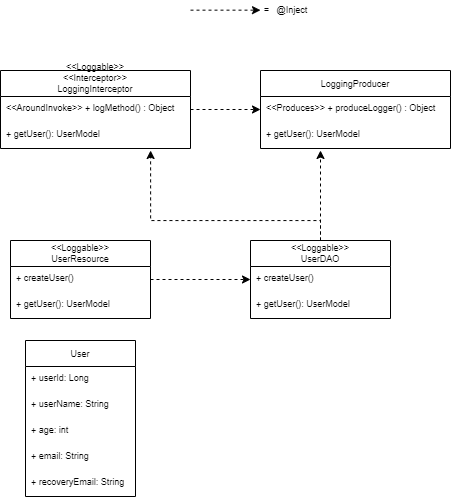

The diagram above was exported from draw.io. Its source (the exported page's mxGraphModel, read from the mxfile embedded in the PNG):
<mxGraphModel dx="920" dy="1651" grid="1" gridSize="10" guides="1" tooltips="1" connect="1" arrows="1" fold="1" page="1" pageScale="1" pageWidth="850" pageHeight="1100" math="0" shadow="0">
  <root>
    <mxCell id="0" />
    <mxCell id="1" parent="0" />
    <mxCell id="abqI4qyntbqTlD8rjLnx-51" value="&lt;&lt;Loggable&gt;&gt;&#10;UserResource" style="swimlane;fontStyle=0;childLayout=stackLayout;horizontal=1;startSize=26;fillColor=none;horizontalStack=0;resizeParent=1;resizeParentMax=0;resizeLast=0;collapsible=1;marginBottom=0;fontSize=9;" vertex="1" parent="1">
      <mxGeometry x="380" y="-40" width="140" height="78" as="geometry" />
    </mxCell>
    <mxCell id="abqI4qyntbqTlD8rjLnx-52" value="+ createUser()" style="text;strokeColor=none;fillColor=none;align=left;verticalAlign=top;spacingLeft=4;spacingRight=4;overflow=hidden;rotatable=0;points=[[0,0.5],[1,0.5]];portConstraint=eastwest;fontSize=9;" vertex="1" parent="abqI4qyntbqTlD8rjLnx-51">
      <mxGeometry y="26" width="140" height="26" as="geometry" />
    </mxCell>
    <mxCell id="abqI4qyntbqTlD8rjLnx-53" value="+ getUser(): UserModel" style="text;strokeColor=none;fillColor=none;align=left;verticalAlign=top;spacingLeft=4;spacingRight=4;overflow=hidden;rotatable=0;points=[[0,0.5],[1,0.5]];portConstraint=eastwest;fontSize=9;" vertex="1" parent="abqI4qyntbqTlD8rjLnx-51">
      <mxGeometry y="52" width="140" height="26" as="geometry" />
    </mxCell>
    <mxCell id="abqI4qyntbqTlD8rjLnx-55" value="User" style="swimlane;fontStyle=0;childLayout=stackLayout;horizontal=1;startSize=26;fillColor=none;horizontalStack=0;resizeParent=1;resizeParentMax=0;resizeLast=0;collapsible=1;marginBottom=0;fontSize=9;" vertex="1" parent="1">
      <mxGeometry x="395" y="60" width="110" height="156" as="geometry">
        <mxRectangle x="190" y="80" width="60" height="26" as="alternateBounds" />
      </mxGeometry>
    </mxCell>
    <mxCell id="abqI4qyntbqTlD8rjLnx-56" value="+ userId: Long" style="text;strokeColor=none;fillColor=none;align=left;verticalAlign=top;spacingLeft=4;spacingRight=4;overflow=hidden;rotatable=0;points=[[0,0.5],[1,0.5]];portConstraint=eastwest;fontSize=9;" vertex="1" parent="abqI4qyntbqTlD8rjLnx-55">
      <mxGeometry y="26" width="110" height="26" as="geometry" />
    </mxCell>
    <mxCell id="abqI4qyntbqTlD8rjLnx-57" value="+ userName: String" style="text;strokeColor=none;fillColor=none;align=left;verticalAlign=top;spacingLeft=4;spacingRight=4;overflow=hidden;rotatable=0;points=[[0,0.5],[1,0.5]];portConstraint=eastwest;fontSize=9;" vertex="1" parent="abqI4qyntbqTlD8rjLnx-55">
      <mxGeometry y="52" width="110" height="26" as="geometry" />
    </mxCell>
    <mxCell id="abqI4qyntbqTlD8rjLnx-58" value="+ age: int" style="text;strokeColor=none;fillColor=none;align=left;verticalAlign=top;spacingLeft=4;spacingRight=4;overflow=hidden;rotatable=0;points=[[0,0.5],[1,0.5]];portConstraint=eastwest;fontSize=9;" vertex="1" parent="abqI4qyntbqTlD8rjLnx-55">
      <mxGeometry y="78" width="110" height="26" as="geometry" />
    </mxCell>
    <mxCell id="abqI4qyntbqTlD8rjLnx-71" value="+ email: String" style="text;strokeColor=none;fillColor=none;align=left;verticalAlign=top;spacingLeft=4;spacingRight=4;overflow=hidden;rotatable=0;points=[[0,0.5],[1,0.5]];portConstraint=eastwest;fontSize=9;" vertex="1" parent="abqI4qyntbqTlD8rjLnx-55">
      <mxGeometry y="104" width="110" height="26" as="geometry" />
    </mxCell>
    <mxCell id="abqI4qyntbqTlD8rjLnx-72" value="+ recoveryEmail: String" style="text;strokeColor=none;fillColor=none;align=left;verticalAlign=top;spacingLeft=4;spacingRight=4;overflow=hidden;rotatable=0;points=[[0,0.5],[1,0.5]];portConstraint=eastwest;fontSize=9;" vertex="1" parent="abqI4qyntbqTlD8rjLnx-55">
      <mxGeometry y="130" width="110" height="26" as="geometry" />
    </mxCell>
    <mxCell id="abqI4qyntbqTlD8rjLnx-93" style="edgeStyle=orthogonalEdgeStyle;rounded=0;orthogonalLoop=1;jettySize=auto;html=1;dashed=1;fontSize=9;startArrow=none;startFill=0;" edge="1" parent="1" source="abqI4qyntbqTlD8rjLnx-73">
      <mxGeometry relative="1" as="geometry">
        <mxPoint x="690" y="-130" as="targetPoint" />
      </mxGeometry>
    </mxCell>
    <mxCell id="abqI4qyntbqTlD8rjLnx-102" style="edgeStyle=orthogonalEdgeStyle;rounded=0;orthogonalLoop=1;jettySize=auto;html=1;dashed=1;fontSize=9;startArrow=none;startFill=0;entryX=0.79;entryY=1.077;entryDx=0;entryDy=0;entryPerimeter=0;" edge="1" parent="1" source="abqI4qyntbqTlD8rjLnx-73" target="abqI4qyntbqTlD8rjLnx-78">
      <mxGeometry relative="1" as="geometry">
        <mxPoint x="520.0344827586207" y="-91" as="targetPoint" />
        <Array as="points">
          <mxPoint x="690" y="-60" />
          <mxPoint x="520" y="-60" />
        </Array>
      </mxGeometry>
    </mxCell>
    <mxCell id="abqI4qyntbqTlD8rjLnx-73" value="&lt;&lt;Loggable&gt;&gt;&#10;UserDAO" style="swimlane;fontStyle=0;childLayout=stackLayout;horizontal=1;startSize=26;fillColor=none;horizontalStack=0;resizeParent=1;resizeParentMax=0;resizeLast=0;collapsible=1;marginBottom=0;fontSize=9;" vertex="1" parent="1">
      <mxGeometry x="620" y="-40" width="140" height="78" as="geometry" />
    </mxCell>
    <mxCell id="abqI4qyntbqTlD8rjLnx-74" value="+ createUser()" style="text;strokeColor=none;fillColor=none;align=left;verticalAlign=top;spacingLeft=4;spacingRight=4;overflow=hidden;rotatable=0;points=[[0,0.5],[1,0.5]];portConstraint=eastwest;fontSize=9;" vertex="1" parent="abqI4qyntbqTlD8rjLnx-73">
      <mxGeometry y="26" width="140" height="26" as="geometry" />
    </mxCell>
    <mxCell id="abqI4qyntbqTlD8rjLnx-75" value="+ getUser(): UserModel" style="text;strokeColor=none;fillColor=none;align=left;verticalAlign=top;spacingLeft=4;spacingRight=4;overflow=hidden;rotatable=0;points=[[0,0.5],[1,0.5]];portConstraint=eastwest;fontSize=9;" vertex="1" parent="abqI4qyntbqTlD8rjLnx-73">
      <mxGeometry y="52" width="140" height="26" as="geometry" />
    </mxCell>
    <mxCell id="abqI4qyntbqTlD8rjLnx-84" style="edgeStyle=orthogonalEdgeStyle;rounded=0;orthogonalLoop=1;jettySize=auto;html=1;entryX=0;entryY=0.5;entryDx=0;entryDy=0;dashed=1;fontSize=9;startArrow=none;startFill=0;" edge="1" parent="1" source="abqI4qyntbqTlD8rjLnx-76" target="abqI4qyntbqTlD8rjLnx-80">
      <mxGeometry relative="1" as="geometry" />
    </mxCell>
    <mxCell id="abqI4qyntbqTlD8rjLnx-76" value="&#10;&lt;&lt;Loggable&gt;&gt;&#10;&lt;&lt;Interceptor&gt;&gt;&#10;LoggingInterceptor&#10;&#10;" style="swimlane;fontStyle=0;childLayout=stackLayout;horizontal=1;startSize=26;fillColor=none;horizontalStack=0;resizeParent=1;resizeParentMax=0;resizeLast=0;collapsible=1;marginBottom=0;fontSize=9;" vertex="1" parent="1">
      <mxGeometry x="370" y="-210" width="190" height="78" as="geometry" />
    </mxCell>
    <mxCell id="abqI4qyntbqTlD8rjLnx-77" value="&lt;&lt;AroundInvoke&gt;&gt; + logMethod() : Object" style="text;strokeColor=none;fillColor=none;align=left;verticalAlign=top;spacingLeft=4;spacingRight=4;overflow=hidden;rotatable=0;points=[[0,0.5],[1,0.5]];portConstraint=eastwest;fontSize=9;" vertex="1" parent="abqI4qyntbqTlD8rjLnx-76">
      <mxGeometry y="26" width="190" height="26" as="geometry" />
    </mxCell>
    <mxCell id="abqI4qyntbqTlD8rjLnx-78" value="+ getUser(): UserModel" style="text;strokeColor=none;fillColor=none;align=left;verticalAlign=top;spacingLeft=4;spacingRight=4;overflow=hidden;rotatable=0;points=[[0,0.5],[1,0.5]];portConstraint=eastwest;fontSize=9;" vertex="1" parent="abqI4qyntbqTlD8rjLnx-76">
      <mxGeometry y="52" width="190" height="26" as="geometry" />
    </mxCell>
    <mxCell id="abqI4qyntbqTlD8rjLnx-79" value="&#10;&#10;LoggingProducer&#10;&#10;" style="swimlane;fontStyle=0;childLayout=stackLayout;horizontal=1;startSize=26;fillColor=none;horizontalStack=0;resizeParent=1;resizeParentMax=0;resizeLast=0;collapsible=1;marginBottom=0;fontSize=9;" vertex="1" parent="1">
      <mxGeometry x="630" y="-210" width="190" height="78" as="geometry" />
    </mxCell>
    <mxCell id="abqI4qyntbqTlD8rjLnx-80" value="&lt;&lt;Produces&gt;&gt; + produceLogger() : Object" style="text;strokeColor=none;fillColor=none;align=left;verticalAlign=top;spacingLeft=4;spacingRight=4;overflow=hidden;rotatable=0;points=[[0,0.5],[1,0.5]];portConstraint=eastwest;fontSize=9;" vertex="1" parent="abqI4qyntbqTlD8rjLnx-79">
      <mxGeometry y="26" width="190" height="26" as="geometry" />
    </mxCell>
    <mxCell id="abqI4qyntbqTlD8rjLnx-81" value="+ getUser(): UserModel" style="text;strokeColor=none;fillColor=none;align=left;verticalAlign=top;spacingLeft=4;spacingRight=4;overflow=hidden;rotatable=0;points=[[0,0.5],[1,0.5]];portConstraint=eastwest;fontSize=9;" vertex="1" parent="abqI4qyntbqTlD8rjLnx-79">
      <mxGeometry y="52" width="190" height="26" as="geometry" />
    </mxCell>
    <mxCell id="abqI4qyntbqTlD8rjLnx-82" style="edgeStyle=orthogonalEdgeStyle;rounded=0;orthogonalLoop=1;jettySize=auto;html=1;entryX=0;entryY=0.5;entryDx=0;entryDy=0;fontSize=9;startArrow=none;startFill=0;dashed=1;" edge="1" parent="1" source="abqI4qyntbqTlD8rjLnx-52" target="abqI4qyntbqTlD8rjLnx-74">
      <mxGeometry relative="1" as="geometry">
        <Array as="points">
          <mxPoint x="580" y="-1" />
          <mxPoint x="580" y="-1" />
        </Array>
      </mxGeometry>
    </mxCell>
    <mxCell id="abqI4qyntbqTlD8rjLnx-103" value="=&amp;nbsp; &amp;nbsp;@Inject" style="text;html=1;align=center;verticalAlign=middle;resizable=0;points=[];autosize=1;strokeColor=none;fillColor=none;fontSize=9;" vertex="1" parent="1">
      <mxGeometry x="620" y="-280" width="70" height="20" as="geometry" />
    </mxCell>
    <mxCell id="abqI4qyntbqTlD8rjLnx-104" style="edgeStyle=orthogonalEdgeStyle;rounded=0;orthogonalLoop=1;jettySize=auto;html=1;entryX=0;entryY=0.5;entryDx=0;entryDy=0;dashed=1;fontSize=9;startArrow=none;startFill=0;" edge="1" parent="1">
      <mxGeometry relative="1" as="geometry">
        <mxPoint x="560" y="-270.34000000000003" as="sourcePoint" />
        <mxPoint x="630" y="-270.34000000000003" as="targetPoint" />
      </mxGeometry>
    </mxCell>
  </root>
</mxGraphModel>